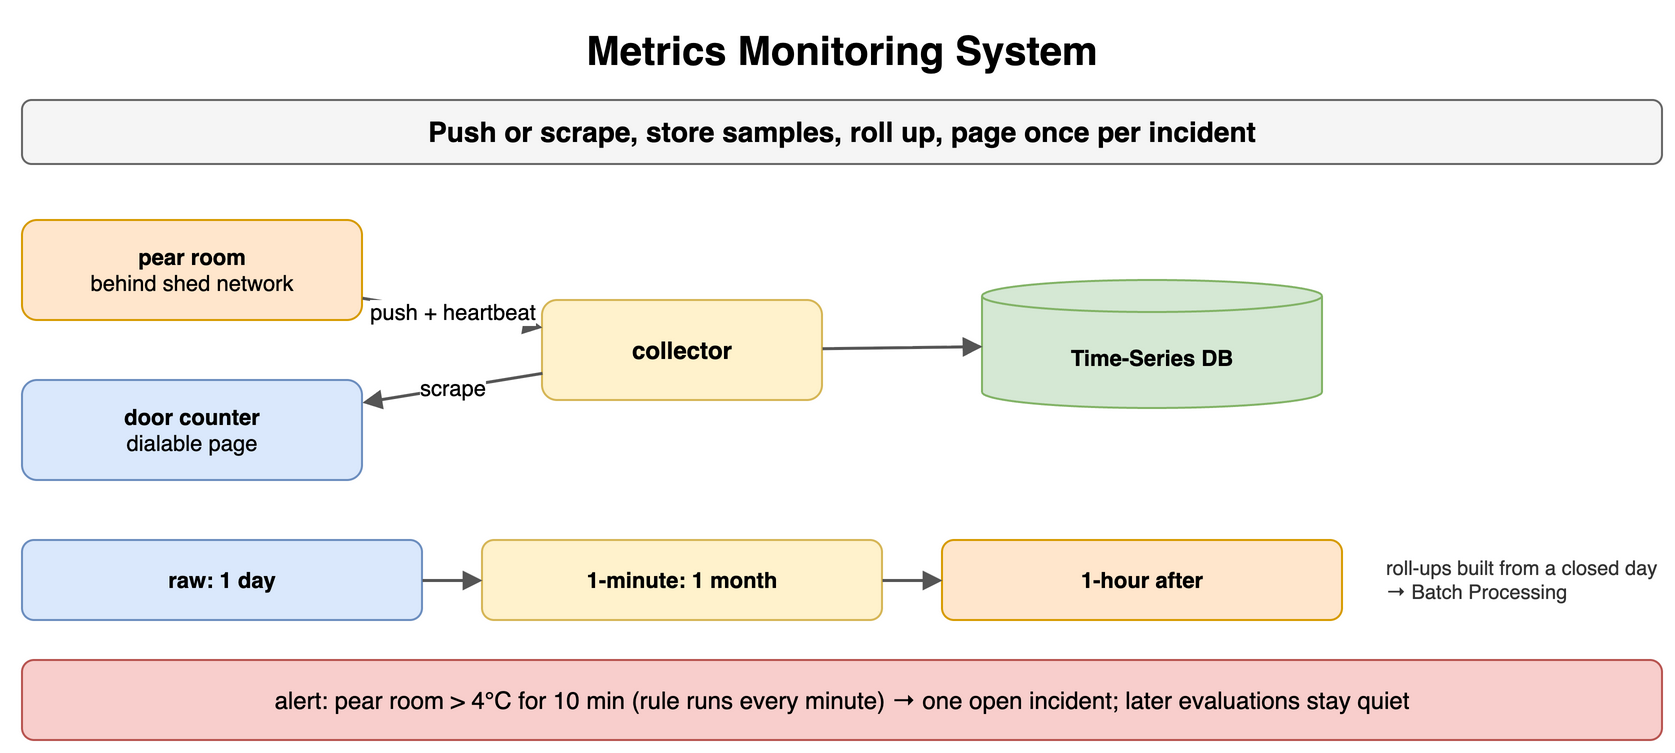

The diagram above was exported from draw.io. Its source (the exported page's mxGraphModel, read from the mxfile embedded in the PNG):
<mxGraphModel dx="900" dy="384" grid="1" gridSize="10" guides="1" tooltips="1" connect="1" arrows="1" fold="1" page="1" pageScale="1" pageWidth="900" pageHeight="384" math="0" shadow="0">
  <root>
    <mxCell id="0" />
    <mxCell id="1" parent="0" />
    <mxCell id="h1" value="Metrics Monitoring System" style="text;html=1;align=center;verticalAlign=middle;whiteSpace=wrap;fontSize=20;fontStyle=1;" vertex="1" parent="1">
      <mxGeometry x="40" y="10" width="820" height="30" as="geometry" />
    </mxCell>
    <mxCell id="h2" value="Push or scrape, store samples, roll up, page once per incident" style="rounded=1;whiteSpace=wrap;html=1;fillColor=#f5f5f5;strokeColor=#666666;fontStyle=1;fontSize=14;" vertex="1" parent="1">
      <mxGeometry x="40" y="50" width="820" height="32" as="geometry" />
    </mxCell>
    <mxCell id="h3" value="pear room&lt;br&gt;&lt;span style='font-weight:normal'&gt;behind shed network&lt;/span&gt;" style="rounded=1;whiteSpace=wrap;html=1;fillColor=#ffe6cc;strokeColor=#d79b00;fontSize=11;align=center;fontStyle=1;" vertex="1" parent="1">
      <mxGeometry x="40" y="110" width="170" height="50" as="geometry" />
    </mxCell>
    <mxCell id="h4" value="door counter&lt;br&gt;&lt;span style='font-weight:normal'&gt;dialable page&lt;/span&gt;" style="rounded=1;whiteSpace=wrap;html=1;fillColor=#dae8fc;strokeColor=#6c8ebf;fontSize=11;align=center;fontStyle=1;" vertex="1" parent="1">
      <mxGeometry x="40" y="190" width="170" height="50" as="geometry" />
    </mxCell>
    <mxCell id="h5" value="collector" style="rounded=1;whiteSpace=wrap;html=1;fillColor=#fff2cc;strokeColor=#d6b656;fontSize=12;align=center;fontStyle=1;" vertex="1" parent="1">
      <mxGeometry x="300" y="150" width="140" height="50" as="geometry" />
    </mxCell>
    <mxCell id="h6" value="push + heartbeat" style="endArrow=block;endSize=6;html=1;strokeWidth=1.5;strokeColor=#555555;fontSize=11;labelBackgroundColor=#ffffff;" edge="1" parent="1" source="h3" target="h5">
      <mxGeometry relative="1" as="geometry" />
    </mxCell>
    <mxCell id="h7" value="scrape" style="endArrow=block;endSize=6;html=1;strokeWidth=1.5;strokeColor=#555555;fontSize=11;labelBackgroundColor=#ffffff;" edge="1" parent="1" source="h5" target="h4">
      <mxGeometry relative="1" as="geometry" />
    </mxCell>
    <mxCell id="h8" value="Time-Series DB" style="shape=cylinder3;whiteSpace=wrap;html=1;boundedLbl=1;backgroundOutline=1;size=8;fillColor=#d5e8d4;strokeColor=#82b366;fontStyle=1;fontSize=11;" vertex="1" parent="1">
      <mxGeometry x="520" y="140" width="170" height="64" as="geometry" />
    </mxCell>
    <mxCell id="h9" value="" style="endArrow=block;endSize=6;html=1;strokeWidth=1.5;strokeColor=#555555;fontSize=11;labelBackgroundColor=#ffffff;" edge="1" parent="1" source="h5" target="h8">
      <mxGeometry relative="1" as="geometry" />
    </mxCell>
    <mxCell id="h10" value="raw: 1 day" style="rounded=1;whiteSpace=wrap;html=1;fillColor=#dae8fc;strokeColor=#6c8ebf;fontSize=11;align=center;fontStyle=1;" vertex="1" parent="1">
      <mxGeometry x="40" y="270" width="200" height="40" as="geometry" />
    </mxCell>
    <mxCell id="h11" value="1-minute: 1 month" style="rounded=1;whiteSpace=wrap;html=1;fillColor=#fff2cc;strokeColor=#d6b656;fontSize=11;align=center;fontStyle=1;" vertex="1" parent="1">
      <mxGeometry x="270" y="270" width="200" height="40" as="geometry" />
    </mxCell>
    <mxCell id="h12" value="1-hour after" style="rounded=1;whiteSpace=wrap;html=1;fillColor=#ffe6cc;strokeColor=#d79b00;fontSize=11;align=center;fontStyle=1;" vertex="1" parent="1">
      <mxGeometry x="500" y="270" width="200" height="40" as="geometry" />
    </mxCell>
    <mxCell id="h13" value="" style="endArrow=block;endSize=6;html=1;strokeWidth=1.5;strokeColor=#555555;fontSize=11;labelBackgroundColor=#ffffff;" edge="1" parent="1" source="h10" target="h11">
      <mxGeometry relative="1" as="geometry" />
    </mxCell>
    <mxCell id="h14" value="" style="endArrow=block;endSize=6;html=1;strokeWidth=1.5;strokeColor=#555555;fontSize=11;labelBackgroundColor=#ffffff;" edge="1" parent="1" source="h11" target="h12">
      <mxGeometry relative="1" as="geometry" />
    </mxCell>
    <mxCell id="h15" value="roll-ups built from a closed day → Batch Processing" style="text;html=1;whiteSpace=wrap;fontSize=11;align=left;verticalAlign=middle;fontSize=10;fontColor=#333333;" vertex="1" parent="1">
      <mxGeometry x="720" y="270" width="140" height="40" as="geometry" />
    </mxCell>
    <mxCell id="h16" value="alert: pear room &gt; 4°C for 10 min (rule runs every minute) → one open incident; later evaluations stay quiet" style="rounded=1;whiteSpace=wrap;html=1;fillColor=#f8cecc;strokeColor=#b85450;fontSize=12;align=center;" vertex="1" parent="1">
      <mxGeometry x="40" y="330" width="820" height="40" as="geometry" />
    </mxCell>
  </root>
</mxGraphModel>